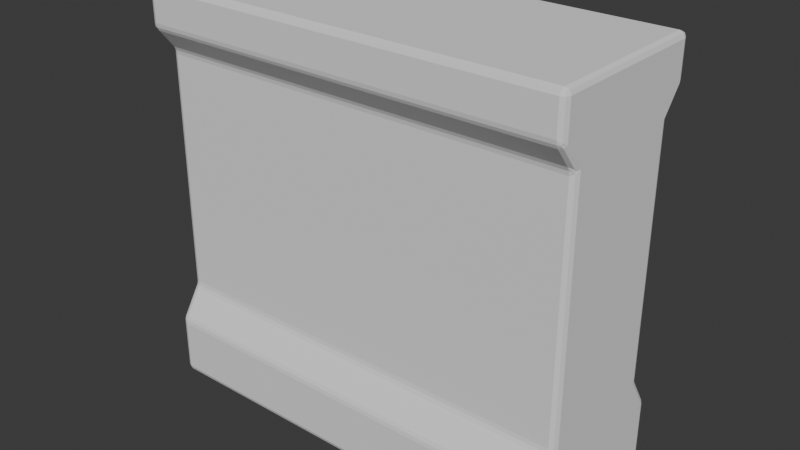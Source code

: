 # Source: env_wallWindow_StellaTan_01.blend  (saved by Blender 4.5.90; exported with 4.5.12 LTS)
import bpy
from mathutils import Matrix  # noqa: F401  (used for matrix-valued properties, if any)

bpy.ops.wm.read_factory_settings(use_empty=True)
scene = bpy.context.scene
scene.name = 'Scene'

# ---- collections
col_collection = bpy.data.collections.new('Collection'); scene.collection.children.link(col_collection)

# ---- world
world_world = bpy.data.worlds.new('World'); scene.world = world_world
world_world.use_nodes = True; world_world.node_tree.nodes.clear()
_N = world_world.node_tree.nodes; _L = world_world.node_tree.links
n0 = _N.new('ShaderNodeOutputWorld'); n0.name = 'World Output'; n0.location = (200, 100)
n1 = _N.new('ShaderNodeBackground'); n1.name = 'Background'; n1.location = (-200, 100)
n1.inputs[0].default_value = (0.05088, 0.05088, 0.05088, 1.0)
_L.new(n1.outputs[0], n0.inputs[0])
n0.is_active_output = True
world_world.color = (0.05088, 0.05088, 0.05088)
world_world.sun_shadow_jitter_overblur = 0.0

# ---- meshes
me_cube_001 = bpy.data.meshes.new('Cube.001')
me_cube_001.from_pydata([(1.356, 0.0, 1.313), (1.356, 0.0, 1.154), (1.356, 0.0, -0.4088), (1.356, 0.0, -0.6132), (-1.356, 0.0, 1.313), (-1.356, 0.0, 1.154), (-1.356, 0.0, -0.4088), (-1.356, 0.0, -0.6132), (-1.356, -0.5102, -0.9646), (-1.321, -0.5125, -1.0), (-1.321, -0.5478, -0.9646), (-1.346, -0.5113, -0.9896), (-1.341, -0.5324, -0.9851), (-1.321, -0.5379, -0.9896), (-1.346, -0.5363, -0.9646), (-1.356, -0.51, 1.537), (-1.321, -0.5478, 1.537), (-1.321, -0.5125, 1.572), (-1.346, -0.5368, 1.537), (-1.341, -0.5324, 1.557), (-1.321, -0.5375, 1.562), (-1.346, -0.5113, 1.562), (1.356, -0.5102, -0.9646), (1.321, -0.5478, -0.9646), (1.321, -0.5125, -1.0), (1.346, -0.5368, -0.9646), (1.341, -0.5324, -0.9851), (1.321, -0.5375, -0.9896), (1.346, -0.5113, -0.9896), (1.356, -0.51, 1.537), (1.321, -0.5125, 1.572), (1.321, -0.5478, 1.537), (1.346, -0.5113, 1.562), (1.341, -0.5324, 1.557), (1.321, -0.538, 1.562), (1.346, -0.5363, 1.537), (-1.356, 0.0, -0.9646), (-1.321, 0.0, -1.0), (-1.346, 0.0, -0.9896), (-1.321, 0.0, 1.572), (-1.356, 0.0, 1.537), (-1.346, 0.0, 1.562), (1.321, 0.0, -1.0), (1.356, 0.0, -0.9646), (1.346, 0.0, -0.9896), (1.356, 0.0, 1.537), (1.321, 0.0, 1.572), (1.346, 0.0, 1.562), (-1.321, -0.5478, -0.6392), (-1.321, -0.5341, -0.5912), (-1.356, -0.5101, -0.6132), (-1.321, -0.5438, -0.6144), (-1.341, -0.5381, -0.6134), (-1.346, -0.5277, -0.5988), (-1.346, -0.5368, -0.6266), (-1.321, -0.434, -0.4308), (-1.321, -0.4202, -0.3827), (-1.356, -0.3824, -0.4088), (-1.321, -0.4242, -0.4076), (-1.341, -0.4162, -0.407), (-1.346, -0.4092, -0.3954), (-1.346, -0.4133, -0.4155), (-1.321, -0.4202, 1.127), (-1.321, -0.4368, 1.175), (-1.356, -0.3823, 1.154), (-1.321, -0.4251, 1.152), (-1.341, -0.4165, 1.151), (-1.346, -0.4131, 1.159), (-1.346, -0.4091, 1.14), (-1.321, -0.5478, 1.339), (-1.356, -0.5099, 1.313), (-1.321, -0.5312, 1.292), (-1.346, -0.5368, 1.326), (-1.341, -0.5373, 1.313), (-1.346, -0.5253, 1.299), (-1.321, -0.543, 1.314), (1.321, -0.5478, 1.339), (1.321, -0.5312, 1.292), (1.356, -0.5099, 1.313), (1.321, -0.543, 1.314), (1.341, -0.5373, 1.313), (1.346, -0.5253, 1.299), (1.346, -0.5368, 1.326), (1.321, -0.4368, 1.175), (1.321, -0.4202, 1.127), (1.356, -0.3823, 1.154), (1.321, -0.4251, 1.152), (1.341, -0.4165, 1.151), (1.346, -0.4091, 1.14), (1.346, -0.4131, 1.159), (1.321, -0.4202, -0.3827), (1.321, -0.434, -0.4308), (1.356, -0.3824, -0.4088), (1.321, -0.4242, -0.4076), (1.341, -0.4162, -0.407), (1.346, -0.4133, -0.4155), (1.346, -0.4092, -0.3954), (1.356, -0.5101, -0.6132), (1.321, -0.5341, -0.5912), (1.321, -0.5478, -0.6392), (1.346, -0.5277, -0.5988), (1.341, -0.5381, -0.6134), (1.321, -0.5438, -0.6144), (1.346, -0.5368, -0.6266), (-1.356, 0.5102, -0.9646), (-1.321, 0.5478, -0.9646), (-1.321, 0.5125, -1.0), (-1.346, 0.5368, -0.9646), (-1.341, 0.5324, -0.9851), (-1.321, 0.5375, -0.9896), (-1.346, 0.5113, -0.9896), (-1.356, 0.51, 1.537), (-1.321, 0.5125, 1.572), (-1.321, 0.5478, 1.537), (-1.346, 0.5113, 1.562), (-1.341, 0.5324, 1.557), (-1.321, 0.538, 1.562), (-1.346, 0.5363, 1.537), (1.356, 0.5102, -0.9646), (1.321, 0.5125, -1.0), (1.321, 0.5478, -0.9646), (1.346, 0.5113, -0.9896), (1.341, 0.5324, -0.9851), (1.321, 0.5379, -0.9896), (1.346, 0.5363, -0.9646), (1.356, 0.51, 1.537), (1.321, 0.5478, 1.537), (1.321, 0.5125, 1.572), (1.346, 0.5368, 1.537), (1.341, 0.5324, 1.557), (1.321, 0.5375, 1.562), (1.346, 0.5113, 1.562), (-1.321, 0.5478, -0.6392), (-1.356, 0.5101, -0.6132), (-1.321, 0.5341, -0.5912), (-1.346, 0.5368, -0.6266), (-1.341, 0.5381, -0.6134), (-1.346, 0.5277, -0.5988), (-1.321, 0.5438, -0.6144), (-1.321, 0.434, -0.4308), (-1.356, 0.3824, -0.4088), (-1.321, 0.4202, -0.3827), (-1.346, 0.4133, -0.4155), (-1.341, 0.4162, -0.407), (-1.346, 0.4092, -0.3954), (-1.321, 0.4242, -0.4076), (-1.321, 0.4202, 1.127), (-1.356, 0.3823, 1.154), (-1.321, 0.4368, 1.175), (-1.346, 0.4091, 1.14), (-1.341, 0.4165, 1.151), (-1.346, 0.4131, 1.159), (-1.321, 0.4251, 1.152), (-1.321, 0.5478, 1.339), (-1.321, 0.5312, 1.292), (-1.356, 0.5099, 1.313), (-1.321, 0.543, 1.314), (-1.341, 0.5373, 1.313), (-1.346, 0.5253, 1.299), (-1.346, 0.5368, 1.326), (1.356, 0.5099, 1.313), (1.321, 0.5312, 1.292), (1.321, 0.5478, 1.339), (1.346, 0.5253, 1.299), (1.341, 0.5373, 1.313), (1.321, 0.543, 1.314), (1.346, 0.5368, 1.326), (1.356, 0.3823, 1.154), (1.321, 0.4202, 1.127), (1.321, 0.4368, 1.175), (1.346, 0.4091, 1.14), (1.341, 0.4165, 1.151), (1.321, 0.4251, 1.152), (1.346, 0.4131, 1.159), (1.356, 0.3824, -0.4088), (1.321, 0.434, -0.4308), (1.321, 0.4202, -0.3827), (1.346, 0.4133, -0.4155), (1.341, 0.4162, -0.407), (1.321, 0.4242, -0.4076), (1.346, 0.4092, -0.3954), (1.321, 0.5478, -0.6392), (1.321, 0.5341, -0.5912), (1.356, 0.5101, -0.6132), (1.321, 0.5438, -0.6144), (1.341, 0.5381, -0.6134), (1.346, 0.5277, -0.5988), (1.346, 0.5368, -0.6266)], [], [(8, 11, 12, 14), (9, 13, 12, 11), (10, 14, 12, 13), (15, 18, 19, 21), (16, 20, 19, 18), (17, 21, 19, 20), (22, 25, 26, 28), (23, 27, 26, 25), (24, 28, 26, 27), (29, 32, 33, 35), (30, 34, 33, 32), (31, 35, 33, 34), (48, 51, 52, 54), (49, 53, 52, 51), (50, 54, 52, 53), (55, 58, 59, 61), (56, 60, 59, 58), (57, 61, 59, 60), (62, 65, 66, 68), (63, 67, 66, 65), (64, 68, 66, 67), (69, 72, 73, 75), (70, 74, 73, 72), (71, 75, 73, 74), (76, 79, 80, 82), (77, 81, 80, 79), (78, 82, 80, 81), (83, 86, 87, 89), (84, 88, 87, 86), (85, 89, 87, 88), (90, 93, 94, 96), (91, 95, 94, 93), (92, 96, 94, 95), (97, 100, 101, 103), (98, 102, 101, 100), (99, 103, 101, 102), (104, 107, 108, 110), (105, 109, 108, 107), (106, 110, 108, 109), (111, 114, 115, 117), (112, 116, 115, 114), (113, 117, 115, 116), (118, 121, 122, 124), (119, 123, 122, 121), (120, 124, 122, 123), (125, 128, 129, 131), (126, 130, 129, 128), (127, 131, 129, 130), (132, 135, 136, 138), (133, 137, 136, 135), (134, 138, 136, 137), (139, 142, 143, 145), (140, 144, 143, 142), (141, 145, 143, 144), (146, 149, 150, 152), (147, 151, 150, 149), (148, 152, 150, 151), (153, 156, 157, 159), (154, 158, 157, 156), (155, 159, 157, 158), (160, 163, 164, 166), (161, 165, 164, 163), (162, 166, 164, 165), (167, 170, 171, 173), (168, 172, 171, 170), (169, 173, 171, 172), (174, 177, 178, 180), (175, 179, 178, 177), (176, 180, 178, 179), (181, 184, 185, 187), (182, 186, 185, 184), (183, 187, 185, 186), (37, 9, 11, 38), (38, 11, 8, 36), (69, 16, 18, 72), (72, 18, 15, 70), (46, 30, 32, 47), (47, 32, 29, 45), (99, 23, 25, 103), (103, 25, 22, 97), (9, 24, 27, 13), (13, 27, 23, 10), (30, 17, 20, 34), (34, 20, 16, 31), (17, 39, 41, 21), (21, 41, 40, 15), (24, 42, 44, 28), (28, 44, 43, 22), (10, 48, 54, 14), (14, 54, 50, 8), (49, 55, 61, 53), (53, 61, 57, 50), (56, 62, 68, 60), (60, 68, 64, 57), (63, 71, 74, 67), (67, 74, 70, 64), (31, 76, 82, 35), (35, 82, 78, 29), (77, 83, 89, 81), (81, 89, 85, 78), (84, 90, 96, 88), (88, 96, 92, 85), (91, 98, 100, 95), (95, 100, 97, 92), (98, 49, 51, 102), (102, 51, 48, 99), (90, 56, 58, 93), (93, 58, 55, 91), (83, 63, 65, 86), (86, 65, 62, 84), (76, 69, 75, 79), (79, 75, 71, 77), (36, 104, 110, 38), (38, 110, 106, 37), (155, 111, 117, 159), (159, 117, 113, 153), (45, 125, 131, 47), (47, 131, 127, 46), (183, 118, 124, 187), (187, 124, 120, 181), (105, 120, 123, 109), (109, 123, 119, 106), (126, 113, 116, 130), (130, 116, 112, 127), (111, 40, 41, 114), (114, 41, 39, 112), (118, 43, 44, 121), (121, 44, 42, 119), (104, 133, 135, 107), (107, 135, 132, 105), (133, 140, 142, 137), (137, 142, 139, 134), (140, 147, 149, 144), (144, 149, 146, 141), (147, 155, 158, 151), (151, 158, 154, 148), (125, 160, 166, 128), (128, 166, 162, 126), (160, 167, 173, 163), (163, 173, 169, 161), (167, 174, 180, 170), (170, 180, 176, 168), (174, 183, 186, 177), (177, 186, 182, 175), (181, 132, 138, 184), (184, 138, 134, 182), (175, 139, 145, 179), (179, 145, 141, 176), (168, 146, 152, 172), (172, 152, 148, 169), (161, 154, 156, 165), (165, 156, 153, 162), (8, 50, 7, 36), (37, 42, 24, 9), (23, 99, 48, 10), (70, 15, 40, 4), (76, 31, 16, 69), (46, 39, 17, 30), (43, 3, 97, 22), (0, 45, 29, 78), (104, 36, 7, 133), (37, 106, 119, 42), (155, 4, 40, 111), (46, 127, 112, 39), (43, 118, 183, 3), (0, 160, 125, 45), (50, 57, 6, 7), (98, 91, 55, 49), (57, 64, 5, 6), (90, 84, 62, 56), (64, 70, 4, 5), (83, 77, 71, 63), (1, 0, 78, 85), (2, 1, 85, 92), (3, 2, 92, 97), (120, 105, 132, 181), (162, 153, 113, 126), (182, 134, 139, 175), (133, 7, 6, 140), (176, 141, 146, 168), (140, 6, 5, 147), (169, 148, 154, 161), (147, 5, 4, 155), (1, 167, 160, 0), (2, 174, 167, 1), (3, 183, 174, 2)])
_uv = me_cube_001.uv_layers.new(name='UVMap')
_uv.uv.foreach_set('vector', [0.3796, 0.00859, 0.375, 0.008329, 0.375, 0.00352, 0.3796, 0.0, 0.1283, 0.7419, 0.1283, 0.75, 0.1264, 0.75, 0.125, 0.7417, 0.3796, 0.9967, 0.3796, 1.0, 0.3769, 1.0, 0.375, 0.9967, 0.6182, 0.008621, 0.6182, 0.0, 0.6221, 0.0, 0.625, 0.008344, 0.6182, 0.9967, 0.625, 0.9967, 0.625, 0.9986, 0.6182, 1.0, 0.8717, 0.7419, 0.875, 0.7417, 0.875, 0.7465, 0.8717, 0.75, 0.3796, 0.7414, 0.3796, 0.75, 0.3757, 0.7493, 0.375, 0.7417, 0.3796, 0.7533, 0.3734, 0.7516, 0.3757, 0.7493, 0.3796, 0.75, 0.3717, 0.7419, 0.375, 0.7417, 0.3757, 0.7493, 0.3734, 0.7516, 0.6182, 0.7414, 0.625, 0.7417, 0.6245, 0.7488, 0.6182, 0.75, 0.6283, 0.7419, 0.6266, 0.7516, 0.6245, 0.7488, 0.625, 0.7417, 0.6182, 0.7533, 0.6182, 0.75, 0.6245, 0.7488, 0.6266, 0.7516, 0.4216, 0.9967, 0.425, 0.9967, 0.4255, 0.9993, 0.4233, 1.0, 0.4304, 0.9967, 0.4297, 1.0, 0.4255, 0.9993, 0.425, 0.9967, 0.425, 0.008611, 0.4233, 0.0, 0.425, 0.0, 0.4296, 0.0002007, 0.4696, 0.9967, 0.475, 0.9967, 0.475, 0.9993, 0.4746, 1.0, 0.4758, 0.9967, 0.4754, 1.0, 0.475, 0.9993, 0.475, 0.9967, 0.475, 0.01126, 0.4746, 0.0, 0.475, 0.0, 0.4755, -1.112e-05, 0.5242, 0.9967, 0.525, 0.9967, 0.525, 0.9993, 0.5246, 1.0, 0.5315, 0.9967, 0.525, 1.0, 0.525, 0.9993, 0.525, 0.9967, 0.525, 0.01128, 0.5246, 0.0, 0.5249, 0.0, 0.525, 0.0, 0.5801, 0.9967, 0.5776, 1.0, 0.575, 0.9993, 0.575, 0.9967, 0.575, 0.008643, 0.5689, 0.0, 0.5735, 0.0, 0.5777, 0.0001294, 0.5685, 0.9967, 0.575, 0.9967, 0.575, 0.9993, 0.5689, 1.0, 0.5801, 0.7533, 0.575, 0.7533, 0.5745, 0.7505, 0.5776, 0.75, 0.5685, 0.7533, 0.569, 0.7498, 0.5745, 0.7505, 0.575, 0.7533, 0.575, 0.7414, 0.5776, 0.75, 0.5745, 0.7505, 0.569, 0.7498, 0.5315, 0.7533, 0.525, 0.7533, 0.525, 0.7505, 0.525, 0.75, 0.5242, 0.7533, 0.5245, 0.75, 0.525, 0.7505, 0.525, 0.7533, 0.525, 0.7387, 0.525, 0.75, 0.525, 0.7505, 0.5245, 0.75, 0.4758, 0.7533, 0.475, 0.7533, 0.475, 0.7505, 0.4754, 0.75, 0.4696, 0.7533, 0.4746, 0.75, 0.475, 0.7505, 0.475, 0.7533, 0.475, 0.7387, 0.4754, 0.75, 0.475, 0.7505, 0.4746, 0.75, 0.425, 0.7414, 0.4297, 0.75, 0.4253, 0.7505, 0.4232, 0.75, 0.4304, 0.7533, 0.425, 0.7533, 0.4253, 0.7505, 0.4297, 0.75, 0.4216, 0.7533, 0.4232, 0.75, 0.4253, 0.7505, 0.425, 0.7533, 0.3796, 0.00859, 0.3796, 0.0, 0.3769, 0.0, 0.375, 0.008329, 0.3796, 0.9967, 0.375, 0.9967, 0.375, 0.9986, 0.3796, 1.0, 0.1283, 0.7419, 0.125, 0.7417, 0.125, 0.7465, 0.1283, 0.75, 0.6182, 0.008621, 0.625, 0.008344, 0.625, 0.003527, 0.6182, 0.0, 0.8717, 0.7419, 0.8717, 0.75, 0.8736, 0.75, 0.875, 0.7417, 0.6182, 0.9967, 0.6182, 1.0, 0.6221, 1.0, 0.625, 0.9967, 0.3796, 0.7414, 0.375, 0.7417, 0.3752, 0.7488, 0.3796, 0.75, 0.3717, 0.7419, 0.3734, 0.7516, 0.3752, 0.7488, 0.375, 0.7417, 0.3796, 0.7533, 0.3796, 0.75, 0.3752, 0.7488, 0.3734, 0.7516, 0.6182, 0.7414, 0.6182, 0.75, 0.624, 0.7493, 0.625, 0.7417, 0.6182, 0.7533, 0.6266, 0.7516, 0.624, 0.7493, 0.6182, 0.75, 0.6283, 0.7419, 0.625, 0.7417, 0.624, 0.7493, 0.6266, 0.7516, 0.4216, 0.9967, 0.4233, 1.0, 0.425, 0.9993, 0.425, 0.9967, 0.425, 0.008611, 0.4297, 0.0, 0.426, 0.0, 0.4232, 6.03e-05, 0.4304, 0.9967, 0.425, 0.9967, 0.425, 0.9993, 0.4297, 1.0, 0.4696, 0.9967, 0.4746, 1.0, 0.475, 0.9993, 0.475, 0.9967, 0.475, 0.01126, 0.4754, 0.0, 0.4751, 0.0, 0.4746, -1.983e-05, 0.4758, 0.9967, 0.475, 0.9967, 0.475, 0.9993, 0.4754, 1.0, 0.5242, 0.9967, 0.5246, 1.0, 0.525, 0.9994, 0.525, 0.9967, 0.525, 0.01128, 0.525, 0.0, 0.525, 0.0, 0.5245, -1.492e-05, 0.5315, 0.9967, 0.525, 0.9967, 0.525, 0.9994, 0.525, 1.0, 0.5801, 0.9967, 0.575, 0.9967, 0.5742, 0.9993, 0.5776, 1.0, 0.5685, 0.9967, 0.5689, 1.0, 0.5742, 0.9993, 0.575, 0.9967, 0.575, 0.008643, 0.5776, 0.0, 0.5751, 0.0, 0.5691, 0.0003194, 0.575, 0.7414, 0.5689, 0.75, 0.5746, 0.7505, 0.5777, 0.7499, 0.5685, 0.7533, 0.575, 0.7533, 0.5746, 0.7505, 0.5689, 0.75, 0.5801, 0.7533, 0.5777, 0.7499, 0.5746, 0.7505, 0.575, 0.7533, 0.525, 0.7387, 0.5246, 0.75, 0.525, 0.7505, 0.525, 0.75, 0.5242, 0.7533, 0.525, 0.7533, 0.525, 0.7505, 0.5246, 0.75, 0.5315, 0.7533, 0.525, 0.75, 0.525, 0.7505, 0.525, 0.7533, 0.475, 0.7387, 0.4746, 0.75, 0.475, 0.7505, 0.4754, 0.75, 0.4696, 0.7533, 0.475, 0.7533, 0.475, 0.7505, 0.4746, 0.75, 0.4758, 0.7533, 0.4754, 0.75, 0.475, 0.7505, 0.475, 0.7533, 0.4216, 0.7533, 0.425, 0.7533, 0.4254, 0.7505, 0.4233, 0.75, 0.4304, 0.7533, 0.4297, 0.7499, 0.4254, 0.7505, 0.425, 0.7533, 0.425, 0.7414, 0.4233, 0.75, 0.4254, 0.7505, 0.4297, 0.7499, 0.1283, 0.625, 0.1283, 0.7419, 0.125, 0.7417, 0.125, 0.625, 0.375, 0.125, 0.375, 0.008329, 0.3796, 0.00859, 0.3796, 0.125, 0.5801, 0.9967, 0.6182, 0.9967, 0.6182, 1.0, 0.5776, 1.0, 0.5777, 0.0001294, 0.6182, 0.0, 0.6182, 0.008621, 0.575, 0.008643, 0.6283, 0.625, 0.6283, 0.7419, 0.625, 0.7417, 0.625, 0.625, 0.625, 0.625, 0.625, 0.7417, 0.6182, 0.7414, 0.6182, 0.625, 0.4216, 0.7533, 0.3796, 0.7533, 0.3796, 0.75, 0.4232, 0.75, 0.4232, 0.75, 0.3796, 0.75, 0.3796, 0.7414, 0.425, 0.7414, 0.1283, 0.7419, 0.3717, 0.7419, 0.3734, 0.7516, 0.1283, 0.75, 0.375, 0.9967, 0.3734, 0.7516, 0.3796, 0.7533, 0.3796, 0.9967, 0.6283, 0.7419, 0.8717, 0.7419, 0.8717, 0.75, 0.6266, 0.7516, 0.6266, 0.7516, 0.625, 0.9967, 0.6182, 0.9967, 0.6182, 0.7533, 0.8717, 0.7419, 0.8717, 0.625, 0.875, 0.625, 0.875, 0.7417, 0.625, 0.008344, 0.625, 0.125, 0.6182, 0.125, 0.6182, 0.008621, 0.3717, 0.7419, 0.3717, 0.625, 0.375, 0.625, 0.375, 0.7417, 0.375, 0.7417, 0.375, 0.625, 0.3796, 0.625, 0.3796, 0.7414, 0.3796, 0.9967, 0.4216, 0.9967, 0.4233, 1.0, 0.3796, 1.0, 0.3796, 0.0, 0.4233, 0.0, 0.425, 0.008611, 0.3796, 0.00859, 0.4304, 0.9967, 0.4696, 0.9967, 0.4746, 1.0, 0.4297, 1.0, 0.4296, 0.0002007, 0.4746, 0.0, 0.475, 0.01126, 0.425, 0.008611, 0.4758, 0.9967, 0.5242, 0.9967, 0.5246, 1.0, 0.4754, 1.0, 0.4755, -1.112e-05, 0.5246, 0.0, 0.525, 0.01128, 0.475, 0.01126, 0.5315, 0.9967, 0.5685, 0.9967, 0.5689, 1.0, 0.525, 1.0, 0.525, 0.0, 0.5689, 0.0, 0.575, 0.008643, 0.525, 0.01128, 0.6182, 0.7533, 0.5801, 0.7533, 0.5776, 0.75, 0.6182, 0.75, 0.6182, 0.75, 0.5776, 0.75, 0.575, 0.7414, 0.6182, 0.7414, 0.5685, 0.7533, 0.5315, 0.7533, 0.525, 0.75, 0.569, 0.7498, 0.569, 0.7498, 0.525, 0.75, 0.525, 0.7387, 0.575, 0.7414, 0.5242, 0.7533, 0.4758, 0.7533, 0.4754, 0.75, 0.5245, 0.75, 0.5245, 0.75, 0.4754, 0.75, 0.475, 0.7387, 0.525, 0.7387, 0.4696, 0.7533, 0.4304, 0.7533, 0.4297, 0.75, 0.4746, 0.75, 0.4746, 0.75, 0.4297, 0.75, 0.425, 0.7414, 0.475, 0.7387, 0.4304, 0.7533, 0.4304, 0.9967, 0.425, 0.9967, 0.425, 0.7533, 0.425, 0.7533, 0.425, 0.9967, 0.4216, 0.9967, 0.4216, 0.7533, 0.4758, 0.7533, 0.4758, 0.9967, 0.475, 0.9967, 0.475, 0.7533, 0.475, 0.7533, 0.475, 0.9967, 0.4696, 0.9967, 0.4696, 0.7533, 0.5315, 0.7533, 0.5315, 0.9967, 0.525, 0.9967, 0.525, 0.7533, 0.525, 0.7533, 0.525, 0.9967, 0.5242, 0.9967, 0.5242, 0.7533, 0.5801, 0.7533, 0.5801, 0.9967, 0.575, 0.9967, 0.575, 0.7533, 0.575, 0.7533, 0.575, 0.9967, 0.5685, 0.9967, 0.5685, 0.7533, 0.3796, 0.125, 0.3796, 0.00859, 0.375, 0.008329, 0.375, 0.125, 0.125, 0.625, 0.125, 0.7417, 0.1283, 0.7419, 0.1283, 0.625, 0.575, 0.008643, 0.6182, 0.008621, 0.6182, 0.0, 0.5776, 0.0, 0.5776, 1.0, 0.6182, 1.0, 0.6182, 0.9967, 0.5801, 0.9967, 0.6182, 0.625, 0.6182, 0.7414, 0.625, 0.7417, 0.625, 0.625, 0.625, 0.625, 0.625, 0.7417, 0.6283, 0.7419, 0.6283, 0.625, 0.425, 0.7414, 0.3796, 0.7414, 0.3796, 0.75, 0.4233, 0.75, 0.4233, 0.75, 0.3796, 0.75, 0.3796, 0.7533, 0.4216, 0.7533, 0.3796, 0.9967, 0.3796, 0.7533, 0.3734, 0.7516, 0.375, 0.9967, 0.1283, 0.75, 0.3734, 0.7516, 0.3717, 0.7419, 0.1283, 0.7419, 0.6182, 0.7533, 0.6182, 0.9967, 0.625, 0.9967, 0.6266, 0.7516, 0.6266, 0.7516, 0.8717, 0.75, 0.8717, 0.7419, 0.6283, 0.7419, 0.6182, 0.008621, 0.6182, 0.125, 0.625, 0.125, 0.625, 0.008344, 0.875, 0.7417, 0.875, 0.625, 0.8717, 0.625, 0.8717, 0.7419, 0.3796, 0.7414, 0.3796, 0.625, 0.375, 0.625, 0.375, 0.7417, 0.375, 0.7417, 0.375, 0.625, 0.3717, 0.625, 0.3717, 0.7419, 0.3796, 0.00859, 0.425, 0.008611, 0.4232, 6.03e-05, 0.3796, 0.0, 0.3796, 1.0, 0.4233, 1.0, 0.4216, 0.9967, 0.3796, 0.9967, 0.425, 0.008611, 0.475, 0.01126, 0.4746, -1.983e-05, 0.4297, 0.0, 0.4297, 1.0, 0.4746, 1.0, 0.4696, 0.9967, 0.4304, 0.9967, 0.475, 0.01126, 0.525, 0.01128, 0.5245, -1.492e-05, 0.4754, 0.0, 0.4754, 1.0, 0.5246, 1.0, 0.5242, 0.9967, 0.4758, 0.9967, 0.525, 0.01128, 0.575, 0.008643, 0.5691, 0.0003194, 0.525, 0.0, 0.525, 1.0, 0.5689, 1.0, 0.5685, 0.9967, 0.5315, 0.9967, 0.6182, 0.7414, 0.575, 0.7414, 0.5777, 0.7499, 0.6182, 0.75, 0.6182, 0.75, 0.5777, 0.7499, 0.5801, 0.7533, 0.6182, 0.7533, 0.575, 0.7414, 0.525, 0.7387, 0.525, 0.75, 0.5689, 0.75, 0.5689, 0.75, 0.525, 0.75, 0.5315, 0.7533, 0.5685, 0.7533, 0.525, 0.7387, 0.475, 0.7387, 0.4754, 0.75, 0.5246, 0.75, 0.5246, 0.75, 0.4754, 0.75, 0.4758, 0.7533, 0.5242, 0.7533, 0.475, 0.7387, 0.425, 0.7414, 0.4297, 0.7499, 0.4746, 0.75, 0.4746, 0.75, 0.4297, 0.7499, 0.4304, 0.7533, 0.4696, 0.7533, 0.4216, 0.7533, 0.4216, 0.9967, 0.425, 0.9967, 0.425, 0.7533, 0.425, 0.7533, 0.425, 0.9967, 0.4304, 0.9967, 0.4304, 0.7533, 0.4696, 0.7533, 0.4696, 0.9967, 0.475, 0.9967, 0.475, 0.7533, 0.475, 0.7533, 0.475, 0.9967, 0.4758, 0.9967, 0.4758, 0.7533, 0.5242, 0.7533, 0.5242, 0.9967, 0.525, 0.9967, 0.525, 0.7533, 0.525, 0.7533, 0.525, 0.9967, 0.5315, 0.9967, 0.5315, 0.7533, 0.5685, 0.7533, 0.5685, 0.9967, 0.575, 0.9967, 0.575, 0.7533, 0.575, 0.7533, 0.575, 0.9967, 0.5801, 0.9967, 0.5801, 0.7533, 0.3796, 0.00859, 0.425, 0.008611, 0.425, 0.125, 0.3796, 0.125, 0.1283, 0.625, 0.3717, 0.625, 0.3717, 0.7419, 0.1283, 0.7419, 0.3796, 0.7533, 0.4216, 0.7533, 0.4216, 0.9967, 0.3796, 0.9967, 0.575, 0.008643, 0.6182, 0.008621, 0.6182, 0.125, 0.575, 0.125, 0.5801, 0.7533, 0.6182, 0.7533, 0.6182, 0.9967, 0.5801, 0.9967, 0.6283, 0.625, 0.8717, 0.625, 0.8717, 0.7419, 0.6283, 0.7419, 0.3796, 0.625, 0.425, 0.625, 0.425, 0.7414, 0.3796, 0.7414, 0.575, 0.625, 0.6182, 0.625, 0.6182, 0.7414, 0.575, 0.7414, 0.3796, 0.00859, 0.3796, 0.125, 0.425, 0.125, 0.425, 0.008611, 0.1283, 0.625, 0.1283, 0.7419, 0.3717, 0.7419, 0.3717, 0.625, 0.575, 0.008643, 0.575, 0.125, 0.6182, 0.125, 0.6182, 0.008621, 0.6283, 0.625, 0.6283, 0.7419, 0.8717, 0.7419, 0.8717, 0.625, 0.3796, 0.625, 0.3796, 0.7414, 0.425, 0.7414, 0.425, 0.625, 0.575, 0.625, 0.575, 0.7414, 0.6182, 0.7414, 0.6182, 0.625, 0.425, 0.008611, 0.475, 0.01126, 0.475, 0.125, 0.425, 0.125, 0.4304, 0.7533, 0.4696, 0.7533, 0.4696, 0.9967, 0.4304, 0.9967, 0.475, 0.01126, 0.525, 0.01128, 0.525, 0.125, 0.475, 0.125, 0.4758, 0.7533, 0.5242, 0.7533, 0.5242, 0.9967, 0.4758, 0.9967, 0.525, 0.01128, 0.575, 0.008643, 0.575, 0.125, 0.525, 0.125, 0.5315, 0.7533, 0.5685, 0.7533, 0.5685, 0.9967, 0.5315, 0.9967, 0.525, 0.625, 0.575, 0.625, 0.575, 0.7414, 0.525, 0.7387, 0.475, 0.625, 0.525, 0.625, 0.525, 0.7387, 0.475, 0.7387, 0.425, 0.625, 0.475, 0.625, 0.475, 0.7387, 0.425, 0.7414, 0.3796, 0.7533, 0.3796, 0.9967, 0.4216, 0.9967, 0.4216, 0.7533, 0.5801, 0.7533, 0.5801, 0.9967, 0.6182, 0.9967, 0.6182, 0.7533, 0.4304, 0.7533, 0.4304, 0.9967, 0.4696, 0.9967, 0.4696, 0.7533, 0.425, 0.008611, 0.425, 0.125, 0.475, 0.125, 0.475, 0.01126, 0.4758, 0.7533, 0.4758, 0.9967, 0.5242, 0.9967, 0.5242, 0.7533, 0.475, 0.01126, 0.475, 0.125, 0.525, 0.125, 0.525, 0.01128, 0.5315, 0.7533, 0.5315, 0.9967, 0.5685, 0.9967, 0.5685, 0.7533, 0.525, 0.01128, 0.525, 0.125, 0.575, 0.125, 0.575, 0.008643, 0.525, 0.625, 0.525, 0.7387, 0.575, 0.7414, 0.575, 0.625, 0.475, 0.625, 0.475, 0.7387, 0.525, 0.7387, 0.525, 0.625, 0.425, 0.625, 0.425, 0.7414, 0.475, 0.7387, 0.475, 0.625])
me_cube_001.update()

# ---- objects
ob_empty = bpy.data.objects.new('Empty', None)
ob_empty_001 = bpy.data.objects.new('Empty.001', None)
ob_cube = bpy.data.objects.new('Cube', me_cube_001)

# ---- transforms, parenting, visibility, modifiers, constraints
ob_empty.location = (0.7762, -3.0, 1.693)
ob_empty.rotation_euler = (1.571, -0.0, 0.0)
ob_empty.empty_display_type = 'IMAGE'
ob_empty.empty_display_size = 5.0
ob_empty_001.location = (-3.0, -1.358, 1.693)
ob_empty_001.rotation_euler = (1.571, -0.0, 1.571)
ob_empty_001.empty_display_type = 'IMAGE'
ob_empty_001.empty_display_size = 5.0
ob_cube.location = (0.0, 0.0, 1.123)

# ---- collection membership
col_collection.objects.link(ob_empty)
col_collection.objects.link(ob_empty_001)
col_collection.objects.link(ob_cube)

# ---- scene / render settings (as saved in the file)
scene.frame_start = 1; scene.frame_end = 250; scene.frame_set(1)
scene.render.engine = 'BLENDER_EEVEE_NEXT'
bpy.context.view_layer.update()

# ---- added for rendering (the .blend has no active camera and no usable light): camera, sun
cam_auto = bpy.data.cameras.new('AutoCamera')
cam_auto.lens = 50.0
cam_auto.sensor_width = 36.0
cam_auto.clip_end = 1000.0
ob_auto_camera = bpy.data.objects.new('AutoCamera', cam_auto)
scene.collection.objects.link(ob_auto_camera)
ob_auto_camera.location = (3.60387, -4.32465, 4.29252)
ob_auto_camera.rotation_euler = (1.09748, -7.21219e-08, 0.694738)
scene.camera = ob_auto_camera
light_auto_sun = bpy.data.lights.new('AutoSun', 'SUN')
light_auto_sun.energy = 3.0
light_auto_sun.angle = 0.0523599
ob_auto_sun = bpy.data.objects.new('AutoSun', light_auto_sun)
scene.collection.objects.link(ob_auto_sun)
ob_auto_sun.rotation_euler = (0.872665, 0.174533, 0.523599)
bpy.context.view_layer.update()
